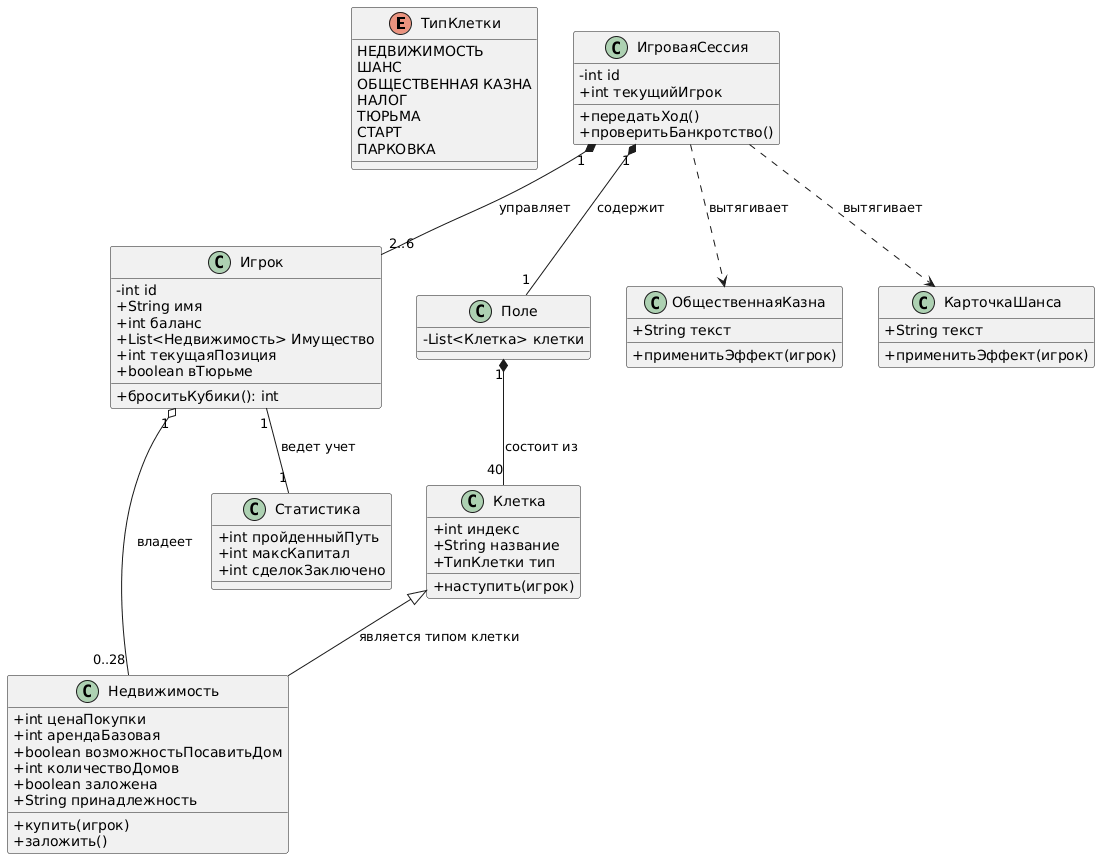

The diagram above was rendered by PlantUML. Its source (embedded in the PNG):
@startuml
skinparam classAttributeIconSize 0

enum ТипКлетки {
    НЕДВИЖИМОСТЬ
    ШАНС
    ОБЩЕСТВЕННАЯ КАЗНА
    НАЛОГ
    ТЮРЬМА
    СТАРТ
    ПАРКОВКА
}

class ИгроваяСессия {
    - int id
    + int текущийИгрок
    + передатьХод()
    + проверитьБанкротство()
}

class Игрок {
    - int id
    + String имя
    + int баланс
    + List<Недвижимость> Имущество
    + int текущаяПозиция
    + boolean вТюрьме
    + броситьКубики(): int
}

class Поле {
    - List<Клетка> клетки
}

class Клетка {
    + int индекс
    + String название
    + ТипКлетки тип
    + наступить(игрок)
}

class Недвижимость {
    + int ценаПокупки
    + int арендаБазовая
    + boolean возможностьПосавитьДом
    + int количествоДомов
    + boolean заложена
    + String принадлежность
    + купить(игрок)
    + заложить()
}

class ОбщественнаяКазна {
    + String текст
    + применитьЭффект(игрок)
}

class КарточкаШанса {
    + String текст
    + применитьЭффект(игрок)
}

class Статистика {
    + int пройденныйПуть
    + int максКапитал
    + int сделокЗаключено
}

' Иерархия (Наследование)
Клетка <|-- Недвижимость : является типом клетки

' Связи
ИгроваяСессия "1" *-- "2..6" Игрок : управляет
ИгроваяСессия "1" *-- "1" Поле : содержит
Поле "1" *-- "40" Клетка : состоит из

Игрок "1" o-- "0..28" Недвижимость : владеет
Игрок "1" -- "1" Статистика : ведет учет

ИгроваяСессия ..> КарточкаШанса : вытягивает
ИгроваяСессия ..> ОбщественнаяКазна : вытягивает
@enduml